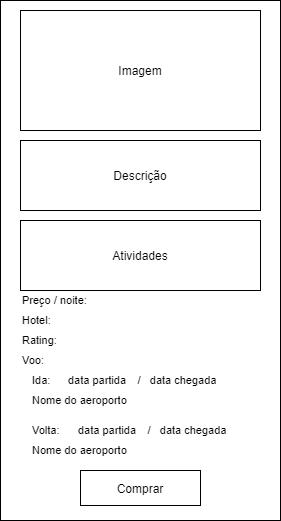

The diagram above was exported from draw.io. Its source (the exported page's mxGraphModel, read from the mxfile embedded in the PNG):
<mxGraphModel dx="1422" dy="804" grid="1" gridSize="10" guides="1" tooltips="1" connect="1" arrows="1" fold="1" page="1" pageScale="1" pageWidth="827" pageHeight="1169" math="0" shadow="0">
  <root>
    <mxCell id="0" />
    <mxCell id="1" parent="0" />
    <mxCell id="_Vm8lHKBoD9nDPUa0tgF-1" value="" style="rounded=0;whiteSpace=wrap;html=1;" parent="1" vertex="1">
      <mxGeometry x="260" y="120" width="280" height="520" as="geometry" />
    </mxCell>
    <mxCell id="_Vm8lHKBoD9nDPUa0tgF-15" value="Imagem" style="rounded=0;whiteSpace=wrap;html=1;" parent="1" vertex="1">
      <mxGeometry x="280" y="130" width="240" height="120" as="geometry" />
    </mxCell>
    <mxCell id="_Vm8lHKBoD9nDPUa0tgF-18" value="Comprar" style="rounded=0;whiteSpace=wrap;html=1;" parent="1" vertex="1">
      <mxGeometry x="340" y="590" width="120" height="35" as="geometry" />
    </mxCell>
    <mxCell id="yex5sX9oLMNBoaDvmkKJ-1" value="Descrição" style="rounded=0;whiteSpace=wrap;html=1;" vertex="1" parent="1">
      <mxGeometry x="280" y="260" width="240" height="70" as="geometry" />
    </mxCell>
    <mxCell id="yex5sX9oLMNBoaDvmkKJ-2" value="Preço / noite:" style="text;html=1;strokeColor=none;fillColor=none;align=left;verticalAlign=middle;whiteSpace=wrap;rounded=0;fontSize=11;" vertex="1" parent="1">
      <mxGeometry x="280" y="410" width="80" height="20" as="geometry" />
    </mxCell>
    <mxCell id="yex5sX9oLMNBoaDvmkKJ-3" value="Hotel:" style="text;html=1;strokeColor=none;fillColor=none;align=left;verticalAlign=middle;whiteSpace=wrap;rounded=0;fontSize=11;" vertex="1" parent="1">
      <mxGeometry x="280" y="430" width="60" height="20" as="geometry" />
    </mxCell>
    <mxCell id="yex5sX9oLMNBoaDvmkKJ-4" value="Voo:" style="text;html=1;strokeColor=none;fillColor=none;align=left;verticalAlign=middle;whiteSpace=wrap;rounded=0;fontSize=11;" vertex="1" parent="1">
      <mxGeometry x="280" y="470" width="60" height="20" as="geometry" />
    </mxCell>
    <mxCell id="yex5sX9oLMNBoaDvmkKJ-5" value="Ida:" style="text;html=1;strokeColor=none;fillColor=none;align=left;verticalAlign=middle;whiteSpace=wrap;rounded=0;fontSize=11;" vertex="1" parent="1">
      <mxGeometry x="290" y="490" width="40" height="20" as="geometry" />
    </mxCell>
    <mxCell id="yex5sX9oLMNBoaDvmkKJ-6" value="data partida" style="text;html=1;strokeColor=none;fillColor=none;align=center;verticalAlign=middle;whiteSpace=wrap;rounded=0;fontSize=11;" vertex="1" parent="1">
      <mxGeometry x="320" y="490" width="74" height="20" as="geometry" />
    </mxCell>
    <mxCell id="yex5sX9oLMNBoaDvmkKJ-7" value="/&amp;nbsp; &amp;nbsp;data chegada" style="text;html=1;strokeColor=none;fillColor=none;align=center;verticalAlign=middle;whiteSpace=wrap;rounded=0;fontSize=11;" vertex="1" parent="1">
      <mxGeometry x="394" y="490" width="86" height="20" as="geometry" />
    </mxCell>
    <mxCell id="yex5sX9oLMNBoaDvmkKJ-8" value="Volta:" style="text;html=1;strokeColor=none;fillColor=none;align=left;verticalAlign=middle;whiteSpace=wrap;rounded=0;fontSize=11;" vertex="1" parent="1">
      <mxGeometry x="290" y="540" width="40" height="20" as="geometry" />
    </mxCell>
    <mxCell id="yex5sX9oLMNBoaDvmkKJ-9" value="data partida" style="text;html=1;strokeColor=none;fillColor=none;align=center;verticalAlign=middle;whiteSpace=wrap;rounded=0;fontSize=11;" vertex="1" parent="1">
      <mxGeometry x="330" y="540" width="74" height="20" as="geometry" />
    </mxCell>
    <mxCell id="yex5sX9oLMNBoaDvmkKJ-10" value="/&amp;nbsp; &amp;nbsp;data chegada" style="text;html=1;strokeColor=none;fillColor=none;align=center;verticalAlign=middle;whiteSpace=wrap;rounded=0;fontSize=11;" vertex="1" parent="1">
      <mxGeometry x="404" y="540" width="86" height="20" as="geometry" />
    </mxCell>
    <mxCell id="yex5sX9oLMNBoaDvmkKJ-11" value="Nome do aeroporto" style="text;html=1;strokeColor=none;fillColor=none;align=left;verticalAlign=middle;whiteSpace=wrap;rounded=0;fontSize=11;" vertex="1" parent="1">
      <mxGeometry x="290" y="510" width="120" height="20" as="geometry" />
    </mxCell>
    <mxCell id="yex5sX9oLMNBoaDvmkKJ-20" value="Nome do aeroporto" style="text;html=1;strokeColor=none;fillColor=none;align=left;verticalAlign=middle;whiteSpace=wrap;rounded=0;fontSize=11;" vertex="1" parent="1">
      <mxGeometry x="290" y="560" width="120" height="20" as="geometry" />
    </mxCell>
    <mxCell id="yex5sX9oLMNBoaDvmkKJ-21" value="Rating:" style="text;html=1;strokeColor=none;fillColor=none;align=left;verticalAlign=middle;whiteSpace=wrap;rounded=0;fontSize=11;" vertex="1" parent="1">
      <mxGeometry x="280" y="450" width="60" height="20" as="geometry" />
    </mxCell>
    <mxCell id="yex5sX9oLMNBoaDvmkKJ-22" value="Atividades" style="rounded=0;whiteSpace=wrap;html=1;" vertex="1" parent="1">
      <mxGeometry x="280" y="340" width="240" height="70" as="geometry" />
    </mxCell>
  </root>
</mxGraphModel>